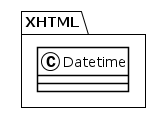

The diagram above was rendered by PlantUML. Its source (embedded in the PNG):
@startuml
!theme plain
package XHTML {
class Datetime {
}
}
@enduml